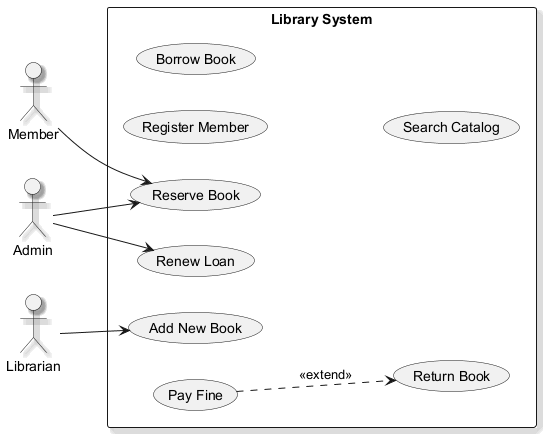

The diagram above was rendered by PlantUML. Its source (embedded in the PNG):
@startuml
skinparam shadowing true
left to right direction
actor "Member" as Member
actor "Admin" as Admin
actor "Librarian" as Librarian
rectangle "Library System" {
  usecase "Register Member" as UC_RegisterMember
  usecase "Borrow Book" as UC_BorrowBook
  usecase "Reserve Book" as UC_ReserveBook
  usecase "Return Book" as UC_ReturnBook
  usecase "Renew Loan" as UC_RenewLoan
  usecase "Search Catalog" as UC_SearchCatalog
  usecase "Add New Book" as UC_AddNewBook
  usecase "Pay Fine" as UC_PayFine
}
Member --> UC_ReserveBook
Admin --> UC_RenewLoan
Admin --> UC_ReserveBook
Librarian --> UC_AddNewBook
UC_PayFine ..> UC_ReturnBook : <<extend>>
@enduml